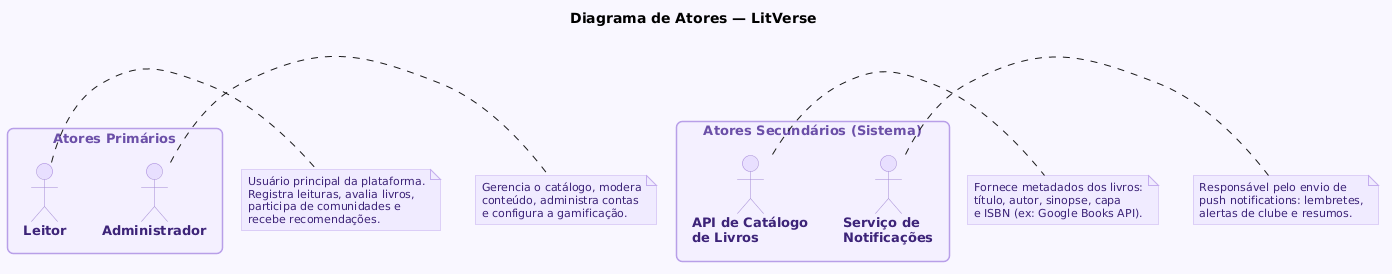

The diagram above was rendered by PlantUML. Its source (embedded in the PNG):
@startuml
skinparam backgroundColor #F9F7FF

skinparam actor {
  BackgroundColor #E8DFFF
  BorderColor #A389D4
  FontColor #3D2478
  FontSize 13
  FontStyle bold
}

skinparam rectangle {
  BackgroundColor #F4F0FF
  BorderColor #B89FE8
  BorderThickness 1.5
  FontColor #6B4FA8
  FontSize 13
  FontStyle bold
  RoundCorner 12
}

skinparam note {
  BackgroundColor #F0EBFF
  BorderColor #C4ADEE
  FontColor #3D2478
  FontSize 11
}

skinparam shadowing false

title Diagrama de Atores — LitVerse


rectangle "Atores Primários" {
  actor Leitor
  actor Administrador
}

rectangle "Atores Secundários (Sistema)" {
  actor "API de Catálogo\nde Livros" as API2
  actor "Serviço de\nNotificações" as Notif2
}

note right of Leitor
  Usuário principal da plataforma.
  Registra leituras, avalia livros,
  participa de comunidades e
  recebe recomendações.
end note

note right of Administrador
  Gerencia o catálogo, modera
  conteúdo, administra contas
  e configura a gamificação.
end note

note right of API2
  Fornece metadados dos livros:
  título, autor, sinopse, capa
  e ISBN (ex: Google Books API).
end note

note right of Notif2
  Responsável pelo envio de
  push notifications: lembretes,
  alertas de clube e resumos.
end note
@enduml